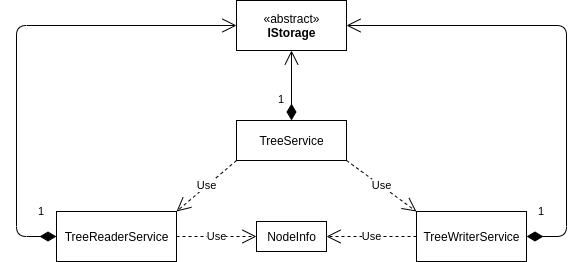

The diagram above was exported from draw.io. Its source (the exported page's mxGraphModel, read from the mxfile embedded in the PNG):
<mxGraphModel dx="734" dy="449" grid="1" gridSize="10" guides="1" tooltips="1" connect="1" arrows="1" fold="1" page="1" pageScale="1" pageWidth="850" pageHeight="1100" math="0" shadow="0">
  <root>
    <mxCell id="0" />
    <mxCell id="1" parent="0" />
    <mxCell id="6" value="TreeService" style="html=1;" parent="1" vertex="1">
      <mxGeometry x="350" y="170" width="110" height="40" as="geometry" />
    </mxCell>
    <mxCell id="7" value="TreeReaderService" style="html=1;" parent="1" vertex="1">
      <mxGeometry x="170" y="261" width="120" height="50" as="geometry" />
    </mxCell>
    <mxCell id="8" value="TreeWriterService" style="html=1;" parent="1" vertex="1">
      <mxGeometry x="530" y="261" width="110" height="50" as="geometry" />
    </mxCell>
    <mxCell id="10" value="1" style="endArrow=open;html=1;endSize=12;startArrow=diamondThin;startSize=14;startFill=1;edgeStyle=orthogonalEdgeStyle;align=left;verticalAlign=bottom;exitX=1;exitY=0.5;exitDx=0;exitDy=0;entryX=1;entryY=0.5;entryDx=0;entryDy=0;" parent="1" source="8" target="11" edge="1">
      <mxGeometry x="-0.9584" y="16" relative="1" as="geometry">
        <mxPoint x="350" y="161" as="sourcePoint" />
        <mxPoint x="460" y="146" as="targetPoint" />
        <Array as="points">
          <mxPoint x="680" y="286" />
          <mxPoint x="680" y="75" />
        </Array>
        <mxPoint as="offset" />
      </mxGeometry>
    </mxCell>
    <mxCell id="11" value="«abstract»&lt;br&gt;&lt;b&gt;IStorage&lt;/b&gt;" style="html=1;" parent="1" vertex="1">
      <mxGeometry x="350" y="50" width="110" height="50" as="geometry" />
    </mxCell>
    <mxCell id="15" value="NodeInfo" style="html=1;" parent="1" vertex="1">
      <mxGeometry x="370" y="271" width="70" height="30" as="geometry" />
    </mxCell>
    <mxCell id="16" value="Use" style="endArrow=open;endSize=12;dashed=1;html=1;entryX=0;entryY=0.5;entryDx=0;entryDy=0;exitX=1;exitY=0.5;exitDx=0;exitDy=0;" parent="1" source="7" target="15" edge="1">
      <mxGeometry width="160" relative="1" as="geometry">
        <mxPoint x="590" y="421" as="sourcePoint" />
        <mxPoint x="620" y="271" as="targetPoint" />
      </mxGeometry>
    </mxCell>
    <mxCell id="18" value="Use" style="endArrow=open;endSize=12;dashed=1;html=1;entryX=1;entryY=0.5;entryDx=0;entryDy=0;exitX=0;exitY=0.5;exitDx=0;exitDy=0;" parent="1" source="8" target="15" edge="1">
      <mxGeometry width="160" relative="1" as="geometry">
        <mxPoint x="300" y="266" as="sourcePoint" />
        <mxPoint x="370" y="266" as="targetPoint" />
      </mxGeometry>
    </mxCell>
    <mxCell id="19" value="1" style="endArrow=open;html=1;endSize=12;startArrow=diamondThin;startSize=14;startFill=1;edgeStyle=orthogonalEdgeStyle;align=left;verticalAlign=bottom;entryX=0.5;entryY=1;entryDx=0;entryDy=0;exitX=0.5;exitY=0;exitDx=0;exitDy=0;" parent="1" source="6" target="11" edge="1">
      <mxGeometry x="-0.6667" y="15" relative="1" as="geometry">
        <mxPoint x="420" y="140" as="sourcePoint" />
        <mxPoint x="440" y="150" as="targetPoint" />
        <mxPoint as="offset" />
      </mxGeometry>
    </mxCell>
    <mxCell id="20" value="1" style="endArrow=open;html=1;endSize=12;startArrow=diamondThin;startSize=14;startFill=1;edgeStyle=orthogonalEdgeStyle;align=left;verticalAlign=bottom;exitX=0;exitY=0.5;exitDx=0;exitDy=0;entryX=0;entryY=0.5;entryDx=0;entryDy=0;" parent="1" source="7" target="11" edge="1">
      <mxGeometry x="-0.9132" y="-16" relative="1" as="geometry">
        <mxPoint x="620" y="266" as="sourcePoint" />
        <mxPoint x="350" y="146" as="targetPoint" />
        <Array as="points">
          <mxPoint x="130" y="286" />
          <mxPoint x="130" y="75" />
        </Array>
        <mxPoint as="offset" />
      </mxGeometry>
    </mxCell>
    <mxCell id="21" value="Use" style="endArrow=open;endSize=12;dashed=1;html=1;entryX=1;entryY=0;entryDx=0;entryDy=0;exitX=0;exitY=1;exitDx=0;exitDy=0;" parent="1" source="6" target="7" edge="1">
      <mxGeometry width="160" relative="1" as="geometry">
        <mxPoint x="300" y="265" as="sourcePoint" />
        <mxPoint x="370" y="265" as="targetPoint" />
      </mxGeometry>
    </mxCell>
    <mxCell id="22" value="Use" style="endArrow=open;endSize=12;dashed=1;html=1;entryX=0;entryY=0;entryDx=0;entryDy=0;exitX=1;exitY=1;exitDx=0;exitDy=0;" parent="1" source="6" target="8" edge="1">
      <mxGeometry width="160" relative="1" as="geometry">
        <mxPoint x="360" y="80" as="sourcePoint" />
        <mxPoint x="240" y="271" as="targetPoint" />
      </mxGeometry>
    </mxCell>
  </root>
</mxGraphModel>